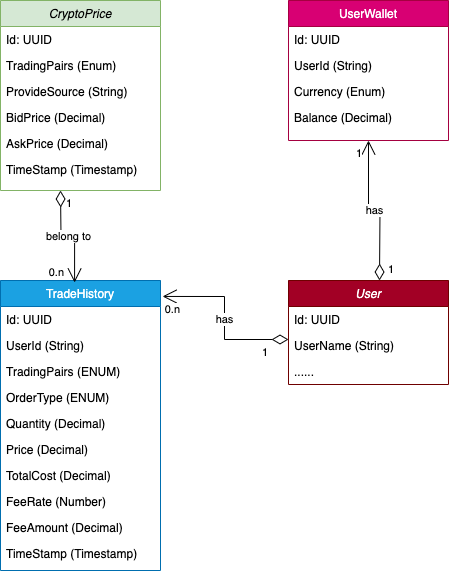

The diagram above was exported from draw.io. Its source (the exported page's mxGraphModel, read from the mxfile embedded in the PNG):
<mxGraphModel dx="954" dy="623" grid="1" gridSize="10" guides="1" tooltips="1" connect="1" arrows="1" fold="1" page="1" pageScale="1" pageWidth="827" pageHeight="1169" math="0" shadow="0">
  <root>
    <mxCell id="WIyWlLk6GJQsqaUBKTNV-0" />
    <mxCell id="WIyWlLk6GJQsqaUBKTNV-1" parent="WIyWlLk6GJQsqaUBKTNV-0" />
    <mxCell id="zkfFHV4jXpPFQw0GAbJ--0" value="CryptoPrice" style="swimlane;fontStyle=2;align=center;verticalAlign=top;childLayout=stackLayout;horizontal=1;startSize=26;horizontalStack=0;resizeParent=1;resizeLast=0;collapsible=1;marginBottom=0;rounded=0;shadow=0;strokeWidth=1;fillColor=#d5e8d4;strokeColor=#82b366;" parent="WIyWlLk6GJQsqaUBKTNV-1" vertex="1">
      <mxGeometry x="220" y="80" width="160" height="190" as="geometry">
        <mxRectangle x="230" y="140" width="160" height="26" as="alternateBounds" />
      </mxGeometry>
    </mxCell>
    <mxCell id="zkfFHV4jXpPFQw0GAbJ--1" value="Id: UUID" style="text;align=left;verticalAlign=top;spacingLeft=4;spacingRight=4;overflow=hidden;rotatable=0;points=[[0,0.5],[1,0.5]];portConstraint=eastwest;" parent="zkfFHV4jXpPFQw0GAbJ--0" vertex="1">
      <mxGeometry y="26" width="160" height="26" as="geometry" />
    </mxCell>
    <mxCell id="zkfFHV4jXpPFQw0GAbJ--2" value="TradingPairs (Enum)" style="text;align=left;verticalAlign=top;spacingLeft=4;spacingRight=4;overflow=hidden;rotatable=0;points=[[0,0.5],[1,0.5]];portConstraint=eastwest;rounded=0;shadow=0;html=0;" parent="zkfFHV4jXpPFQw0GAbJ--0" vertex="1">
      <mxGeometry y="52" width="160" height="26" as="geometry" />
    </mxCell>
    <mxCell id="V3564L3XRv8rqdXbXyDD-1" value="ProvideSource (String)" style="text;align=left;verticalAlign=top;spacingLeft=4;spacingRight=4;overflow=hidden;rotatable=0;points=[[0,0.5],[1,0.5]];portConstraint=eastwest;rounded=0;shadow=0;html=0;" vertex="1" parent="zkfFHV4jXpPFQw0GAbJ--0">
      <mxGeometry y="78" width="160" height="26" as="geometry" />
    </mxCell>
    <mxCell id="zkfFHV4jXpPFQw0GAbJ--3" value="BidPrice (Decimal)" style="text;align=left;verticalAlign=top;spacingLeft=4;spacingRight=4;overflow=hidden;rotatable=0;points=[[0,0.5],[1,0.5]];portConstraint=eastwest;rounded=0;shadow=0;html=0;" parent="zkfFHV4jXpPFQw0GAbJ--0" vertex="1">
      <mxGeometry y="104" width="160" height="26" as="geometry" />
    </mxCell>
    <mxCell id="V3564L3XRv8rqdXbXyDD-2" value="AskPrice (Decimal)" style="text;align=left;verticalAlign=top;spacingLeft=4;spacingRight=4;overflow=hidden;rotatable=0;points=[[0,0.5],[1,0.5]];portConstraint=eastwest;rounded=0;shadow=0;html=0;" vertex="1" parent="zkfFHV4jXpPFQw0GAbJ--0">
      <mxGeometry y="130" width="160" height="26" as="geometry" />
    </mxCell>
    <mxCell id="V3564L3XRv8rqdXbXyDD-3" value="TimeStamp (Timestamp)" style="text;align=left;verticalAlign=top;spacingLeft=4;spacingRight=4;overflow=hidden;rotatable=0;points=[[0,0.5],[1,0.5]];portConstraint=eastwest;rounded=0;shadow=0;html=0;" vertex="1" parent="zkfFHV4jXpPFQw0GAbJ--0">
      <mxGeometry y="156" width="160" height="26" as="geometry" />
    </mxCell>
    <mxCell id="zkfFHV4jXpPFQw0GAbJ--6" value="TradeHistory" style="swimlane;fontStyle=0;align=center;verticalAlign=top;childLayout=stackLayout;horizontal=1;startSize=26;horizontalStack=0;resizeParent=1;resizeLast=0;collapsible=1;marginBottom=0;rounded=0;shadow=0;strokeWidth=1;fillColor=#1ba1e2;fontColor=#ffffff;strokeColor=#006EAF;" parent="WIyWlLk6GJQsqaUBKTNV-1" vertex="1">
      <mxGeometry x="220" y="360" width="160" height="290" as="geometry">
        <mxRectangle x="130" y="380" width="160" height="26" as="alternateBounds" />
      </mxGeometry>
    </mxCell>
    <mxCell id="zkfFHV4jXpPFQw0GAbJ--7" value="Id: UUID" style="text;align=left;verticalAlign=top;spacingLeft=4;spacingRight=4;overflow=hidden;rotatable=0;points=[[0,0.5],[1,0.5]];portConstraint=eastwest;" parent="zkfFHV4jXpPFQw0GAbJ--6" vertex="1">
      <mxGeometry y="26" width="160" height="26" as="geometry" />
    </mxCell>
    <mxCell id="zkfFHV4jXpPFQw0GAbJ--8" value="UserId (String)" style="text;align=left;verticalAlign=top;spacingLeft=4;spacingRight=4;overflow=hidden;rotatable=0;points=[[0,0.5],[1,0.5]];portConstraint=eastwest;rounded=0;shadow=0;html=0;" parent="zkfFHV4jXpPFQw0GAbJ--6" vertex="1">
      <mxGeometry y="52" width="160" height="26" as="geometry" />
    </mxCell>
    <mxCell id="V3564L3XRv8rqdXbXyDD-11" value="TradingPairs (ENUM)" style="text;align=left;verticalAlign=top;spacingLeft=4;spacingRight=4;overflow=hidden;rotatable=0;points=[[0,0.5],[1,0.5]];portConstraint=eastwest;rounded=0;shadow=0;html=0;" vertex="1" parent="zkfFHV4jXpPFQw0GAbJ--6">
      <mxGeometry y="78" width="160" height="26" as="geometry" />
    </mxCell>
    <mxCell id="V3564L3XRv8rqdXbXyDD-12" value="OrderType (ENUM)" style="text;align=left;verticalAlign=top;spacingLeft=4;spacingRight=4;overflow=hidden;rotatable=0;points=[[0,0.5],[1,0.5]];portConstraint=eastwest;rounded=0;shadow=0;html=0;" vertex="1" parent="zkfFHV4jXpPFQw0GAbJ--6">
      <mxGeometry y="104" width="160" height="26" as="geometry" />
    </mxCell>
    <mxCell id="V3564L3XRv8rqdXbXyDD-13" value="Quantity (Decimal)" style="text;align=left;verticalAlign=top;spacingLeft=4;spacingRight=4;overflow=hidden;rotatable=0;points=[[0,0.5],[1,0.5]];portConstraint=eastwest;rounded=0;shadow=0;html=0;" vertex="1" parent="zkfFHV4jXpPFQw0GAbJ--6">
      <mxGeometry y="130" width="160" height="26" as="geometry" />
    </mxCell>
    <mxCell id="V3564L3XRv8rqdXbXyDD-10" value="Price (Decimal)" style="text;align=left;verticalAlign=top;spacingLeft=4;spacingRight=4;overflow=hidden;rotatable=0;points=[[0,0.5],[1,0.5]];portConstraint=eastwest;rounded=0;shadow=0;html=0;" vertex="1" parent="zkfFHV4jXpPFQw0GAbJ--6">
      <mxGeometry y="156" width="160" height="26" as="geometry" />
    </mxCell>
    <mxCell id="V3564L3XRv8rqdXbXyDD-14" value="TotalCost (Decimal)" style="text;align=left;verticalAlign=top;spacingLeft=4;spacingRight=4;overflow=hidden;rotatable=0;points=[[0,0.5],[1,0.5]];portConstraint=eastwest;rounded=0;shadow=0;html=0;" vertex="1" parent="zkfFHV4jXpPFQw0GAbJ--6">
      <mxGeometry y="182" width="160" height="26" as="geometry" />
    </mxCell>
    <mxCell id="V3564L3XRv8rqdXbXyDD-17" value="FeeRate (Number)" style="text;align=left;verticalAlign=top;spacingLeft=4;spacingRight=4;overflow=hidden;rotatable=0;points=[[0,0.5],[1,0.5]];portConstraint=eastwest;rounded=0;shadow=0;html=0;" vertex="1" parent="zkfFHV4jXpPFQw0GAbJ--6">
      <mxGeometry y="208" width="160" height="26" as="geometry" />
    </mxCell>
    <mxCell id="V3564L3XRv8rqdXbXyDD-16" value="FeeAmount (Decimal)" style="text;align=left;verticalAlign=top;spacingLeft=4;spacingRight=4;overflow=hidden;rotatable=0;points=[[0,0.5],[1,0.5]];portConstraint=eastwest;rounded=0;shadow=0;html=0;" vertex="1" parent="zkfFHV4jXpPFQw0GAbJ--6">
      <mxGeometry y="234" width="160" height="26" as="geometry" />
    </mxCell>
    <mxCell id="V3564L3XRv8rqdXbXyDD-15" value="TimeStamp (Timestamp)" style="text;align=left;verticalAlign=top;spacingLeft=4;spacingRight=4;overflow=hidden;rotatable=0;points=[[0,0.5],[1,0.5]];portConstraint=eastwest;rounded=0;shadow=0;html=0;" vertex="1" parent="zkfFHV4jXpPFQw0GAbJ--6">
      <mxGeometry y="260" width="160" height="26" as="geometry" />
    </mxCell>
    <mxCell id="zkfFHV4jXpPFQw0GAbJ--17" value="UserWallet" style="swimlane;fontStyle=0;align=center;verticalAlign=top;childLayout=stackLayout;horizontal=1;startSize=26;horizontalStack=0;resizeParent=1;resizeLast=0;collapsible=1;marginBottom=0;rounded=0;shadow=0;strokeWidth=1;fillColor=#d80073;fontColor=#ffffff;strokeColor=#A50040;" parent="WIyWlLk6GJQsqaUBKTNV-1" vertex="1">
      <mxGeometry x="508" y="80" width="160" height="140" as="geometry">
        <mxRectangle x="550" y="140" width="160" height="26" as="alternateBounds" />
      </mxGeometry>
    </mxCell>
    <mxCell id="zkfFHV4jXpPFQw0GAbJ--18" value="Id: UUID" style="text;align=left;verticalAlign=top;spacingLeft=4;spacingRight=4;overflow=hidden;rotatable=0;points=[[0,0.5],[1,0.5]];portConstraint=eastwest;" parent="zkfFHV4jXpPFQw0GAbJ--17" vertex="1">
      <mxGeometry y="26" width="160" height="26" as="geometry" />
    </mxCell>
    <mxCell id="zkfFHV4jXpPFQw0GAbJ--19" value="UserId (String)" style="text;align=left;verticalAlign=top;spacingLeft=4;spacingRight=4;overflow=hidden;rotatable=0;points=[[0,0.5],[1,0.5]];portConstraint=eastwest;rounded=0;shadow=0;html=0;" parent="zkfFHV4jXpPFQw0GAbJ--17" vertex="1">
      <mxGeometry y="52" width="160" height="26" as="geometry" />
    </mxCell>
    <mxCell id="zkfFHV4jXpPFQw0GAbJ--20" value="Currency (Enum)" style="text;align=left;verticalAlign=top;spacingLeft=4;spacingRight=4;overflow=hidden;rotatable=0;points=[[0,0.5],[1,0.5]];portConstraint=eastwest;rounded=0;shadow=0;html=0;" parent="zkfFHV4jXpPFQw0GAbJ--17" vertex="1">
      <mxGeometry y="78" width="160" height="26" as="geometry" />
    </mxCell>
    <mxCell id="zkfFHV4jXpPFQw0GAbJ--21" value="Balance (Decimal)" style="text;align=left;verticalAlign=top;spacingLeft=4;spacingRight=4;overflow=hidden;rotatable=0;points=[[0,0.5],[1,0.5]];portConstraint=eastwest;rounded=0;shadow=0;html=0;" parent="zkfFHV4jXpPFQw0GAbJ--17" vertex="1">
      <mxGeometry y="104" width="160" height="26" as="geometry" />
    </mxCell>
    <mxCell id="V3564L3XRv8rqdXbXyDD-21" value="User" style="swimlane;fontStyle=2;align=center;verticalAlign=top;childLayout=stackLayout;horizontal=1;startSize=26;horizontalStack=0;resizeParent=1;resizeLast=0;collapsible=1;marginBottom=0;rounded=0;shadow=0;strokeWidth=1;fillColor=#a20025;fontColor=#ffffff;strokeColor=#6F0000;" vertex="1" parent="WIyWlLk6GJQsqaUBKTNV-1">
      <mxGeometry x="508" y="360" width="160" height="104" as="geometry">
        <mxRectangle x="230" y="140" width="160" height="26" as="alternateBounds" />
      </mxGeometry>
    </mxCell>
    <mxCell id="V3564L3XRv8rqdXbXyDD-22" value="Id: UUID" style="text;align=left;verticalAlign=top;spacingLeft=4;spacingRight=4;overflow=hidden;rotatable=0;points=[[0,0.5],[1,0.5]];portConstraint=eastwest;" vertex="1" parent="V3564L3XRv8rqdXbXyDD-21">
      <mxGeometry y="26" width="160" height="26" as="geometry" />
    </mxCell>
    <mxCell id="V3564L3XRv8rqdXbXyDD-23" value="UserName (String)" style="text;align=left;verticalAlign=top;spacingLeft=4;spacingRight=4;overflow=hidden;rotatable=0;points=[[0,0.5],[1,0.5]];portConstraint=eastwest;rounded=0;shadow=0;html=0;" vertex="1" parent="V3564L3XRv8rqdXbXyDD-21">
      <mxGeometry y="52" width="160" height="26" as="geometry" />
    </mxCell>
    <mxCell id="V3564L3XRv8rqdXbXyDD-46" value="......" style="text;align=left;verticalAlign=top;spacingLeft=4;spacingRight=4;overflow=hidden;rotatable=0;points=[[0,0.5],[1,0.5]];portConstraint=eastwest;rounded=0;shadow=0;html=0;" vertex="1" parent="V3564L3XRv8rqdXbXyDD-21">
      <mxGeometry y="78" width="160" height="26" as="geometry" />
    </mxCell>
    <mxCell id="V3564L3XRv8rqdXbXyDD-34" value="has" style="endArrow=open;html=1;endSize=12;startArrow=diamondThin;startSize=14;startFill=0;edgeStyle=orthogonalEdgeStyle;rounded=0;exitX=0;exitY=0.269;exitDx=0;exitDy=0;exitPerimeter=0;entryX=1.013;entryY=0.055;entryDx=0;entryDy=0;entryPerimeter=0;" edge="1" parent="WIyWlLk6GJQsqaUBKTNV-1" source="V3564L3XRv8rqdXbXyDD-23" target="zkfFHV4jXpPFQw0GAbJ--6">
      <mxGeometry relative="1" as="geometry">
        <mxPoint x="330" y="350" as="sourcePoint" />
        <mxPoint x="490" y="350" as="targetPoint" />
      </mxGeometry>
    </mxCell>
    <mxCell id="V3564L3XRv8rqdXbXyDD-35" value="1" style="edgeLabel;resizable=0;html=1;align=left;verticalAlign=top;" connectable="0" vertex="1" parent="V3564L3XRv8rqdXbXyDD-34">
      <mxGeometry x="-1" relative="1" as="geometry">
        <mxPoint x="-28" as="offset" />
      </mxGeometry>
    </mxCell>
    <mxCell id="V3564L3XRv8rqdXbXyDD-36" value="0.n" style="edgeLabel;resizable=0;html=1;align=right;verticalAlign=top;" connectable="0" vertex="1" parent="V3564L3XRv8rqdXbXyDD-34">
      <mxGeometry x="1" relative="1" as="geometry">
        <mxPoint x="18" as="offset" />
      </mxGeometry>
    </mxCell>
    <mxCell id="V3564L3XRv8rqdXbXyDD-37" value="has" style="endArrow=open;html=1;endSize=12;startArrow=diamondThin;startSize=14;startFill=0;edgeStyle=orthogonalEdgeStyle;rounded=0;entryX=0.5;entryY=1;entryDx=0;entryDy=0;" edge="1" parent="WIyWlLk6GJQsqaUBKTNV-1" target="zkfFHV4jXpPFQw0GAbJ--17">
      <mxGeometry relative="1" as="geometry">
        <mxPoint x="599" y="360" as="sourcePoint" />
        <mxPoint x="490" y="350" as="targetPoint" />
      </mxGeometry>
    </mxCell>
    <mxCell id="V3564L3XRv8rqdXbXyDD-38" value="1" style="edgeLabel;resizable=0;html=1;align=left;verticalAlign=top;" connectable="0" vertex="1" parent="V3564L3XRv8rqdXbXyDD-37">
      <mxGeometry x="-1" relative="1" as="geometry">
        <mxPoint x="7" y="-24" as="offset" />
      </mxGeometry>
    </mxCell>
    <mxCell id="V3564L3XRv8rqdXbXyDD-39" value="1" style="edgeLabel;resizable=0;html=1;align=right;verticalAlign=top;" connectable="0" vertex="1" parent="V3564L3XRv8rqdXbXyDD-37">
      <mxGeometry x="1" relative="1" as="geometry">
        <mxPoint x="-6" as="offset" />
      </mxGeometry>
    </mxCell>
    <mxCell id="V3564L3XRv8rqdXbXyDD-43" value="belong to" style="endArrow=open;html=1;endSize=12;startArrow=diamondThin;startSize=14;startFill=0;edgeStyle=orthogonalEdgeStyle;rounded=0;entryX=0.463;entryY=0.007;entryDx=0;entryDy=0;entryPerimeter=0;" edge="1" parent="WIyWlLk6GJQsqaUBKTNV-1" target="zkfFHV4jXpPFQw0GAbJ--6">
      <mxGeometry relative="1" as="geometry">
        <mxPoint x="280" y="270" as="sourcePoint" />
        <mxPoint x="490" y="450" as="targetPoint" />
      </mxGeometry>
    </mxCell>
    <mxCell id="V3564L3XRv8rqdXbXyDD-44" value="1" style="edgeLabel;resizable=0;html=1;align=left;verticalAlign=top;" connectable="0" vertex="1" parent="V3564L3XRv8rqdXbXyDD-43">
      <mxGeometry x="-1" relative="1" as="geometry">
        <mxPoint x="4" as="offset" />
      </mxGeometry>
    </mxCell>
    <mxCell id="V3564L3XRv8rqdXbXyDD-45" value="0.n" style="edgeLabel;resizable=0;html=1;align=right;verticalAlign=top;" connectable="0" vertex="1" parent="V3564L3XRv8rqdXbXyDD-43">
      <mxGeometry x="1" relative="1" as="geometry">
        <mxPoint x="-10" y="-23" as="offset" />
      </mxGeometry>
    </mxCell>
  </root>
</mxGraphModel>